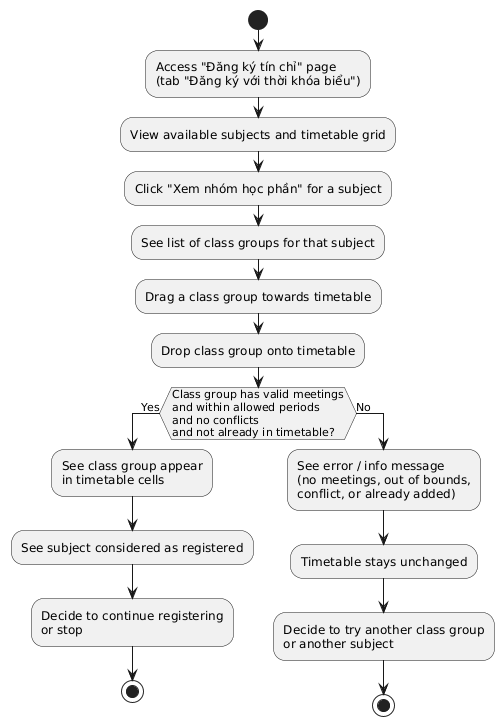

The diagram above was rendered by PlantUML. Its source (embedded in the PNG):
@startuml
|User|
start
:Access "Đăng ký tín chỉ" page\n(tab "Đăng ký với thời khóa biểu");
:View available subjects and timetable grid;
:Click "Xem nhóm học phần" for a subject;
:See list of class groups for that subject;
:Drag a class group towards timetable;
:Drop class group onto timetable;

if (Class group has valid meetings\nand within allowed periods\nand no conflicts\nand not already in timetable?) then (Yes)
  :See class group appear\nin timetable cells;
  :See subject considered as registered;
  :Decide to continue registering\nor stop;
  stop
else (No)
  :See error / info message\n(no meetings, out of bounds,\nconflict, or already added);
  :Timetable stays unchanged;
  :Decide to try another class group\nor another subject;
  stop
endif
@enduml